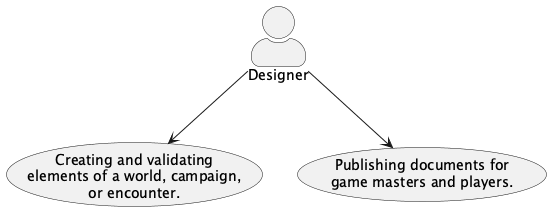

The diagram above was rendered by PlantUML. Its source (embedded in the PNG):
@startuml
    'https://plantuml.com/use-case-diagram
    skinparam actorStyle awesome

    actor Designer

    usecase "Creating and validating\nelements of a world, campaign,\nor encounter." as uc_1
    usecase "Publishing documents for\ngame masters and players." as uc_2

    Designer --> uc_1
    Designer --> uc_2
@enduml